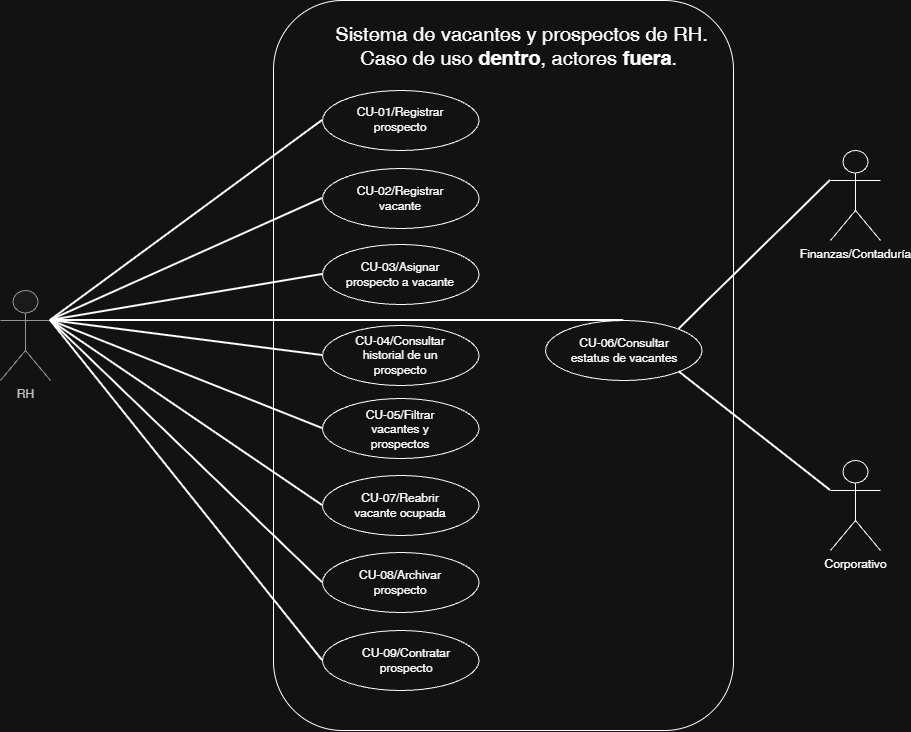

The diagram above was exported from draw.io. Its source (the exported page's mxGraphModel, read from the mxfile embedded in the PNG):
<mxGraphModel dx="2412" dy="877" grid="1" gridSize="10" guides="1" tooltips="1" connect="1" arrows="1" fold="1" page="1" pageScale="1" pageWidth="827" pageHeight="1169" math="0" shadow="0">
  <root>
    <mxCell id="0" />
    <mxCell id="1" parent="0" />
    <mxCell id="UVH2iZd1j7dIlvt2eLPc-1" parent="1" style="rounded=1;whiteSpace=wrap;html=1;" value="" vertex="1">
      <mxGeometry height="730" width="460" x="-193" y="260" as="geometry" />
    </mxCell>
    <mxCell id="UVH2iZd1j7dIlvt2eLPc-2" parent="1" style="text;html=1;whiteSpace=wrap;strokeColor=none;fillColor=none;align=center;verticalAlign=middle;rounded=1;" value="&lt;font style=&quot;font-size: 20px;&quot;&gt;Sistema de vacantes y prospectos de RH. Caso de uso &lt;b style=&quot;&quot;&gt;dentro&lt;/b&gt;, actores &lt;b style=&quot;&quot;&gt;fuera&lt;/b&gt;.&amp;nbsp;&lt;/font&gt;" vertex="1">
      <mxGeometry height="50" width="423" x="-156" y="280" as="geometry" />
    </mxCell>
    <mxCell id="UVH2iZd1j7dIlvt2eLPc-3" parent="1" style="shape=umlActor;verticalLabelPosition=bottom;verticalAlign=top;html=1;outlineConnect=0;fillColor=#f5f5f5;fontColor=#333333;strokeColor=#666666;rounded=1;" value="RH" vertex="1">
      <mxGeometry height="90" width="50" x="-466" y="550" as="geometry" />
    </mxCell>
    <mxCell id="UVH2iZd1j7dIlvt2eLPc-4" parent="1" style="shape=umlActor;verticalLabelPosition=bottom;verticalAlign=top;html=1;outlineConnect=0;rounded=1;" value="Finanzas/Contaduría" vertex="1">
      <mxGeometry height="90" width="50" x="364" y="410" as="geometry" />
    </mxCell>
    <mxCell id="fcZo1nxojkNZaIqER32Y-1" parent="1" style="shape=umlActor;verticalLabelPosition=bottom;verticalAlign=top;html=1;outlineConnect=0;rounded=1;" value="Corporativo" vertex="1">
      <mxGeometry height="90" width="50" x="364" y="720" as="geometry" />
    </mxCell>
    <mxCell id="2CllA9IgrGQz-K9OG7xR-8" parent="1" style="ellipse;whiteSpace=wrap;html=1;shapeInside=1;rounded=1;" value="" vertex="1">
      <mxGeometry height="60" width="156.5" x="-144" y="812" as="geometry" />
    </mxCell>
    <mxCell id="2CllA9IgrGQz-K9OG7xR-18" edge="1" parent="1" style="edgeStyle=orthogonalEdgeStyle;rounded=1;orthogonalLoop=1;jettySize=auto;html=1;innerLoopWaypoints=1;exitX=0.5;exitY=1;exitDx=0;exitDy=0;">
      <mxGeometry relative="1" as="geometry">
        <mxPoint x="-65.75" y="797" as="sourcePoint" />
        <mxPoint x="-65.75" y="797" as="targetPoint" />
      </mxGeometry>
    </mxCell>
    <mxCell id="2CllA9IgrGQz-K9OG7xR-20" parent="1" style="ellipse;whiteSpace=wrap;html=1;shapeInside=1;rounded=1;" value="" vertex="1">
      <mxGeometry height="60" width="156.5" x="-144" y="504" as="geometry" />
    </mxCell>
    <mxCell id="2CllA9IgrGQz-K9OG7xR-22" parent="1" style="ellipse;whiteSpace=wrap;html=1;shapeInside=1;rounded=1;" value="" vertex="1">
      <mxGeometry height="60" width="156.5" x="-144" y="350" as="geometry" />
    </mxCell>
    <mxCell id="2CllA9IgrGQz-K9OG7xR-23" parent="1" style="ellipse;whiteSpace=wrap;html=1;shapeInside=1;rounded=1;" value="" vertex="1">
      <mxGeometry height="60" width="156.5" x="-144" y="585" as="geometry" />
    </mxCell>
    <mxCell id="2CllA9IgrGQz-K9OG7xR-24" parent="1" style="ellipse;whiteSpace=wrap;html=1;shapeInside=1;rounded=1;" value="" vertex="1">
      <mxGeometry height="60" width="156.5" x="79" y="580" as="geometry" />
    </mxCell>
    <mxCell id="2CllA9IgrGQz-K9OG7xR-25" parent="1" style="ellipse;whiteSpace=wrap;html=1;shapeInside=1;rounded=1;" value="" vertex="1">
      <mxGeometry height="60" width="156.5" x="-144" y="428" as="geometry" />
    </mxCell>
    <mxCell id="2CllA9IgrGQz-K9OG7xR-26" parent="1" style="ellipse;whiteSpace=wrap;html=1;shapeInside=1;rounded=1;" value="" vertex="1">
      <mxGeometry height="60" width="156.5" x="-144" y="658" as="geometry" />
    </mxCell>
    <mxCell id="2CllA9IgrGQz-K9OG7xR-27" parent="1" style="ellipse;whiteSpace=wrap;html=1;shapeInside=1;rounded=1;" value="" vertex="1">
      <mxGeometry height="60" width="156.5" x="-144" y="735" as="geometry" />
    </mxCell>
    <mxCell id="2CllA9IgrGQz-K9OG7xR-29" edge="1" parent="1" source="UVH2iZd1j7dIlvt2eLPc-3" style="endArrow=none;html=1;rounded=1;entryX=0;entryY=0.5;entryDx=0;entryDy=0;strokeWidth=2;exitX=1;exitY=0.3333333333333333;exitDx=0;exitDy=0;exitPerimeter=0;" target="2CllA9IgrGQz-K9OG7xR-22" value="">
      <mxGeometry height="50" relative="1" width="50" as="geometry">
        <mxPoint x="-316" y="580" as="sourcePoint" />
        <mxPoint x="-126" y="580" as="targetPoint" />
      </mxGeometry>
    </mxCell>
    <mxCell id="2CllA9IgrGQz-K9OG7xR-30" edge="1" parent="1" source="UVH2iZd1j7dIlvt2eLPc-3" style="endArrow=none;html=1;rounded=1;entryX=0;entryY=0.5;entryDx=0;entryDy=0;strokeWidth=2;exitX=1;exitY=0.3333333333333333;exitDx=0;exitDy=0;exitPerimeter=0;" target="2CllA9IgrGQz-K9OG7xR-25" value="">
      <mxGeometry height="50" relative="1" width="50" as="geometry">
        <mxPoint x="-306" y="590" as="sourcePoint" />
        <mxPoint x="-134" y="560" as="targetPoint" />
      </mxGeometry>
    </mxCell>
    <mxCell id="2CllA9IgrGQz-K9OG7xR-31" edge="1" parent="1" source="UVH2iZd1j7dIlvt2eLPc-3" style="endArrow=none;html=1;rounded=1;entryX=0;entryY=0.5;entryDx=0;entryDy=0;strokeWidth=2;exitX=1;exitY=0.3333333333333333;exitDx=0;exitDy=0;exitPerimeter=0;" target="2CllA9IgrGQz-K9OG7xR-20" value="">
      <mxGeometry height="50" relative="1" width="50" as="geometry">
        <mxPoint x="-306" y="590" as="sourcePoint" />
        <mxPoint x="-144" y="540" as="targetPoint" />
      </mxGeometry>
    </mxCell>
    <mxCell id="2CllA9IgrGQz-K9OG7xR-32" edge="1" parent="1" source="UVH2iZd1j7dIlvt2eLPc-3" style="endArrow=none;html=1;rounded=1;entryX=0;entryY=0.5;entryDx=0;entryDy=0;strokeWidth=2;exitX=1;exitY=0.3333333333333333;exitDx=0;exitDy=0;exitPerimeter=0;" target="2CllA9IgrGQz-K9OG7xR-23" value="">
      <mxGeometry height="50" relative="1" width="50" as="geometry">
        <mxPoint x="-306" y="590" as="sourcePoint" />
        <mxPoint x="-134" y="670" as="targetPoint" />
      </mxGeometry>
    </mxCell>
    <mxCell id="2CllA9IgrGQz-K9OG7xR-34" edge="1" parent="1" source="UVH2iZd1j7dIlvt2eLPc-3" style="endArrow=none;html=1;rounded=1;strokeWidth=2;exitX=1;exitY=0.3333333333333333;exitDx=0;exitDy=0;exitPerimeter=0;entryX=0;entryY=0.5;entryDx=0;entryDy=0;" target="2CllA9IgrGQz-K9OG7xR-26" value="">
      <mxGeometry height="50" relative="1" width="50" as="geometry">
        <mxPoint x="-366" y="690.5" as="sourcePoint" />
        <mxPoint x="-144" y="685.5" as="targetPoint" />
      </mxGeometry>
    </mxCell>
    <mxCell id="2CllA9IgrGQz-K9OG7xR-35" edge="1" parent="1" source="UVH2iZd1j7dIlvt2eLPc-3" style="endArrow=none;html=1;rounded=1;strokeWidth=2;exitX=1;exitY=0.3333333333333333;exitDx=0;exitDy=0;exitPerimeter=0;entryX=0;entryY=0.5;entryDx=0;entryDy=0;" target="2CllA9IgrGQz-K9OG7xR-27" value="">
      <mxGeometry height="50" relative="1" width="50" as="geometry">
        <mxPoint x="-296" y="720" as="sourcePoint" />
        <mxPoint x="-74" y="793" as="targetPoint" />
      </mxGeometry>
    </mxCell>
    <mxCell id="2CllA9IgrGQz-K9OG7xR-36" edge="1" parent="1" source="UVH2iZd1j7dIlvt2eLPc-3" style="endArrow=none;html=1;rounded=1;strokeWidth=2;exitX=1;exitY=0.3333333333333333;exitDx=0;exitDy=0;exitPerimeter=0;entryX=0;entryY=0.5;entryDx=0;entryDy=0;" target="2CllA9IgrGQz-K9OG7xR-8" value="">
      <mxGeometry height="50" relative="1" width="50" as="geometry">
        <mxPoint x="-256" y="760" as="sourcePoint" />
        <mxPoint x="-34" y="910" as="targetPoint" />
      </mxGeometry>
    </mxCell>
    <mxCell id="2CllA9IgrGQz-K9OG7xR-37" edge="1" parent="1" source="2CllA9IgrGQz-K9OG7xR-24" style="endArrow=none;html=1;rounded=1;entryX=0;entryY=0.3333333333333333;entryDx=0;entryDy=0;strokeWidth=2;exitX=1;exitY=0;exitDx=0;exitDy=0;entryPerimeter=0;" target="UVH2iZd1j7dIlvt2eLPc-4" value="">
      <mxGeometry height="50" relative="1" width="50" as="geometry">
        <mxPoint x="-216" y="600" as="sourcePoint" />
        <mxPoint x="6" y="605" as="targetPoint" />
      </mxGeometry>
    </mxCell>
    <mxCell id="2CllA9IgrGQz-K9OG7xR-38" edge="1" parent="1" source="fcZo1nxojkNZaIqER32Y-1" style="endArrow=none;html=1;rounded=1;entryX=1;entryY=1;entryDx=0;entryDy=0;strokeWidth=2;exitX=0;exitY=0.3333333333333333;exitDx=0;exitDy=0;exitPerimeter=0;" target="2CllA9IgrGQz-K9OG7xR-24" value="">
      <mxGeometry height="50" relative="1" width="50" as="geometry">
        <mxPoint x="284" y="752" as="sourcePoint" />
        <mxPoint x="422" y="590" as="targetPoint" />
      </mxGeometry>
    </mxCell>
    <mxCell id="2CllA9IgrGQz-K9OG7xR-39" parent="1" style="text;html=1;whiteSpace=wrap;strokeColor=none;fillColor=none;align=center;verticalAlign=middle;rounded=1;" value="CU-01/Registrar prospecto" vertex="1">
      <mxGeometry height="30" width="120" x="-125.75" y="364" as="geometry" />
    </mxCell>
    <mxCell id="2CllA9IgrGQz-K9OG7xR-40" parent="1" style="text;html=1;whiteSpace=wrap;strokeColor=none;fillColor=none;align=center;verticalAlign=middle;rounded=1;" value="CU-02/Registrar vacante" vertex="1">
      <mxGeometry height="30" width="120" x="-125.75" y="443" as="geometry" />
    </mxCell>
    <mxCell id="2CllA9IgrGQz-K9OG7xR-41" parent="1" style="text;html=1;whiteSpace=wrap;strokeColor=none;fillColor=none;align=center;verticalAlign=middle;rounded=1;" value="CU-03/Asignar prospecto a vacante" vertex="1">
      <mxGeometry height="30" width="120" x="-125.75" y="519" as="geometry" />
    </mxCell>
    <mxCell id="2CllA9IgrGQz-K9OG7xR-42" parent="1" style="text;html=1;whiteSpace=wrap;strokeColor=none;fillColor=none;align=center;verticalAlign=middle;rounded=1;" value="CU-04/&lt;span style=&quot;background-color: transparent; color: light-dark(rgb(0, 0, 0), rgb(255, 255, 255));&quot;&gt;Consultar historial de un prospecto&lt;/span&gt;" vertex="1">
      <mxGeometry height="30" width="120" x="-125.75" y="600" as="geometry" />
    </mxCell>
    <mxCell id="2CllA9IgrGQz-K9OG7xR-43" parent="1" style="text;html=1;whiteSpace=wrap;strokeColor=none;fillColor=none;align=center;verticalAlign=middle;rounded=1;" value="CU-05/&lt;span style=&quot;background-color: transparent; color: light-dark(rgb(0, 0, 0), rgb(255, 255, 255));&quot;&gt;Filtrar vacantes y prospectos&lt;/span&gt;" vertex="1">
      <mxGeometry height="30" width="120" x="-125.75" y="674" as="geometry" />
    </mxCell>
    <mxCell id="2CllA9IgrGQz-K9OG7xR-44" parent="1" style="text;html=1;whiteSpace=wrap;strokeColor=none;fillColor=none;align=center;verticalAlign=middle;rounded=1;" value="CU-07/Reabrir vacante ocupada" vertex="1">
      <mxGeometry height="30" width="120" x="-125.75" y="750" as="geometry" />
    </mxCell>
    <mxCell id="2CllA9IgrGQz-K9OG7xR-45" parent="1" style="text;html=1;whiteSpace=wrap;strokeColor=none;fillColor=none;align=center;verticalAlign=middle;rounded=1;" value="CU-08/Archivar prospecto" vertex="1">
      <mxGeometry height="30" width="120" x="-125.75" y="827" as="geometry" />
    </mxCell>
    <mxCell id="2CllA9IgrGQz-K9OG7xR-46" parent="1" style="text;html=1;whiteSpace=wrap;strokeColor=none;fillColor=none;align=center;verticalAlign=middle;rounded=1;" value="CU-06/Consultar estatus de vacantes" vertex="1">
      <mxGeometry height="30" width="120" x="98" y="595" as="geometry" />
    </mxCell>
    <mxCell id="2CllA9IgrGQz-K9OG7xR-47" edge="1" parent="1" source="UVH2iZd1j7dIlvt2eLPc-3" style="endArrow=none;html=1;rounded=1;entryX=0.5;entryY=0;entryDx=0;entryDy=0;strokeWidth=2;exitX=1;exitY=0.3333333333333333;exitDx=0;exitDy=0;exitPerimeter=0;" target="2CllA9IgrGQz-K9OG7xR-24" value="">
      <mxGeometry height="50" relative="1" width="50" as="geometry">
        <mxPoint x="-310" y="690" as="sourcePoint" />
        <mxPoint x="-38" y="490" as="targetPoint" />
      </mxGeometry>
    </mxCell>
    <mxCell id="De5piYYiTxSf2t37_SiX-1" parent="1" style="ellipse;whiteSpace=wrap;html=1;shapeInside=1;rounded=1;" value="" vertex="1">
      <mxGeometry height="60" width="156.5" x="-144" y="890" as="geometry" />
    </mxCell>
    <mxCell id="De5piYYiTxSf2t37_SiX-2" edge="1" parent="1" style="edgeStyle=orthogonalEdgeStyle;rounded=1;orthogonalLoop=1;jettySize=auto;html=1;innerLoopWaypoints=1;exitX=0.5;exitY=1;exitDx=0;exitDy=0;">
      <mxGeometry relative="1" as="geometry">
        <mxPoint x="148.25" y="960" as="sourcePoint" />
        <mxPoint x="148.25" y="960" as="targetPoint" />
      </mxGeometry>
    </mxCell>
    <mxCell id="De5piYYiTxSf2t37_SiX-3" parent="1" style="text;html=1;whiteSpace=wrap;strokeColor=none;fillColor=none;align=center;verticalAlign=middle;rounded=1;" value=" CU-09/Contratar prospecto " vertex="1">
      <mxGeometry height="30" width="120" x="-120" y="905" as="geometry" />
    </mxCell>
    <mxCell id="De5piYYiTxSf2t37_SiX-4" edge="1" parent="1" source="UVH2iZd1j7dIlvt2eLPc-3" style="endArrow=none;html=1;rounded=1;strokeWidth=2;exitX=1;exitY=0.3333333333333333;exitDx=0;exitDy=0;exitPerimeter=0;entryX=0;entryY=0.5;entryDx=0;entryDy=0;" target="De5piYYiTxSf2t37_SiX-1" value="">
      <mxGeometry height="50" relative="1" width="50" as="geometry">
        <mxPoint x="-260" y="730" as="sourcePoint" />
        <mxPoint x="12" y="992" as="targetPoint" />
      </mxGeometry>
    </mxCell>
  </root>
</mxGraphModel>